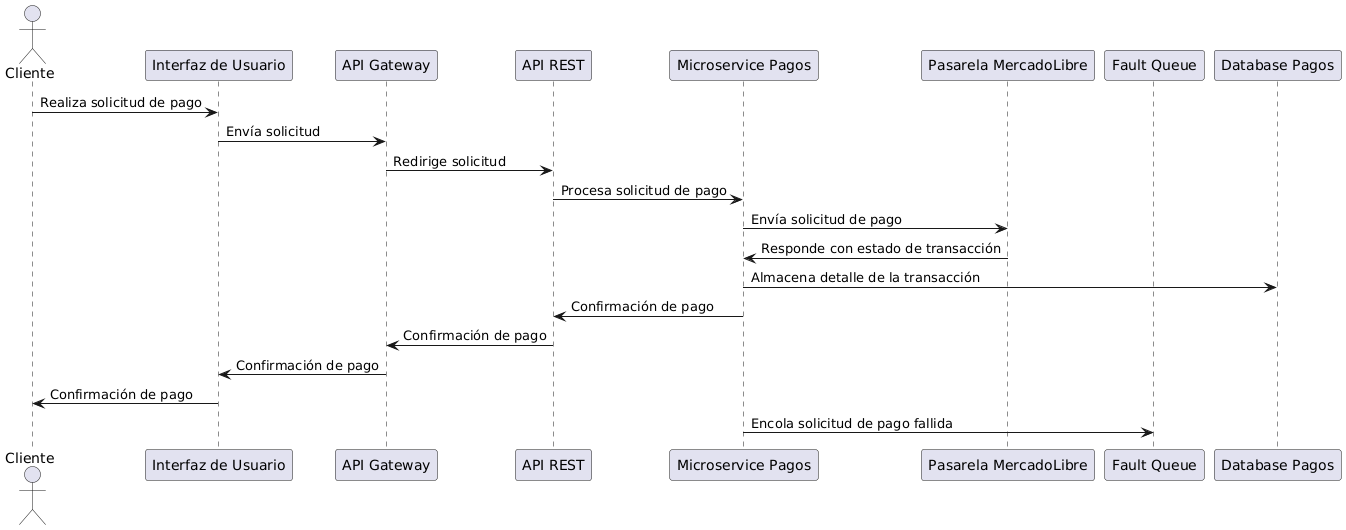

The diagram above was rendered by PlantUML. Its source (embedded in the PNG):
@startuml
actor Cliente
participant "Interfaz de Usuario" as UI
participant "API Gateway" as AG
participant "API REST" as AR
participant "Microservice Pagos" as MSPA
participant "Pasarela MercadoLibre" as PMP
participant "Fault Queue" as CF
participant "Database Pagos" as DBPagos

Cliente -> UI: Realiza solicitud de pago
UI -> AG: Envía solicitud
AG -> AR: Redirige solicitud
AR -> MSPA: Procesa solicitud de pago
MSPA -> PMP: Envía solicitud de pago
PMP -> MSPA: Responde con estado de transacción
MSPA -> DBPagos: Almacena detalle de la transacción
MSPA -> AR: Confirmación de pago
AR -> AG: Confirmación de pago
AG -> UI: Confirmación de pago
UI -> Cliente: Confirmación de pago


  MSPA -> CF: Encola solicitud de pago fallida
@enduml